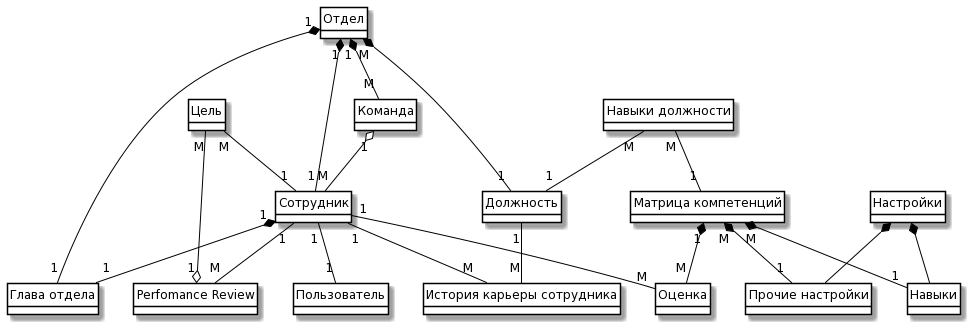

The diagram above was rendered by PlantUML. Its source (embedded in the PNG):
@startuml
skinparam class {
BackgroundColor White
ArrowColor Black
BorderColor Black
}
class "Сотрудник" {}
class "Отдел" {}
class "Команда" {}
class "Глава отдела" {}
class "Должность" {}
class "Навыки" {}
class "Прочие настройки" {}
class "Цель" {}
class "Оценка" {}
class "Perfomance Review" {}
entity "Настройки" {}
class "Матрица компетенций" {}
class "Пользователь" {}
class "История карьеры сотрудника" {}
class "Навыки должности" {}
"Сотрудник" "1" -- "1" "Пользователь"
"Отдел" "1" *-- "1" "Сотрудник"
"Отдел" "M" *-- "1" "Должность"
"Отдел" "1" *-- "M" "Команда"
"Отдел" "1" *-- "1" "Глава отдела"
"Сотрудник" "1" *-- "1" "Глава отдела"
"Команда" "1" o-- "M" "Сотрудник"
"Сотрудник" "1" -- "M" "История карьеры сотрудника"
"Должность" "1" -- "M" "История карьеры сотрудника"
"Цель" "M" -- "1" "Сотрудник"
"Сотрудник" "1" -- "М" "Оценка"
"Сотрудник" "1" -- "М" "Perfomance Review"
"Навыки должности" "M" -- "1" "Матрица компетенций"
"Навыки должности" "M" -- "1" "Должность"
"Настройки" *-- "Навыки"
"Настройки" *-- "Прочие настройки"
"Цель" "М" --o "1" "Perfomance Review"
"Матрица компетенций" "M" *-- "1" "Навыки"
"Матрица компетенций" "M" *-- "1" "Прочие настройки"
"Матрица компетенций" "1" *-- "M" "Оценка"

hide methods
hide circle
@enduml